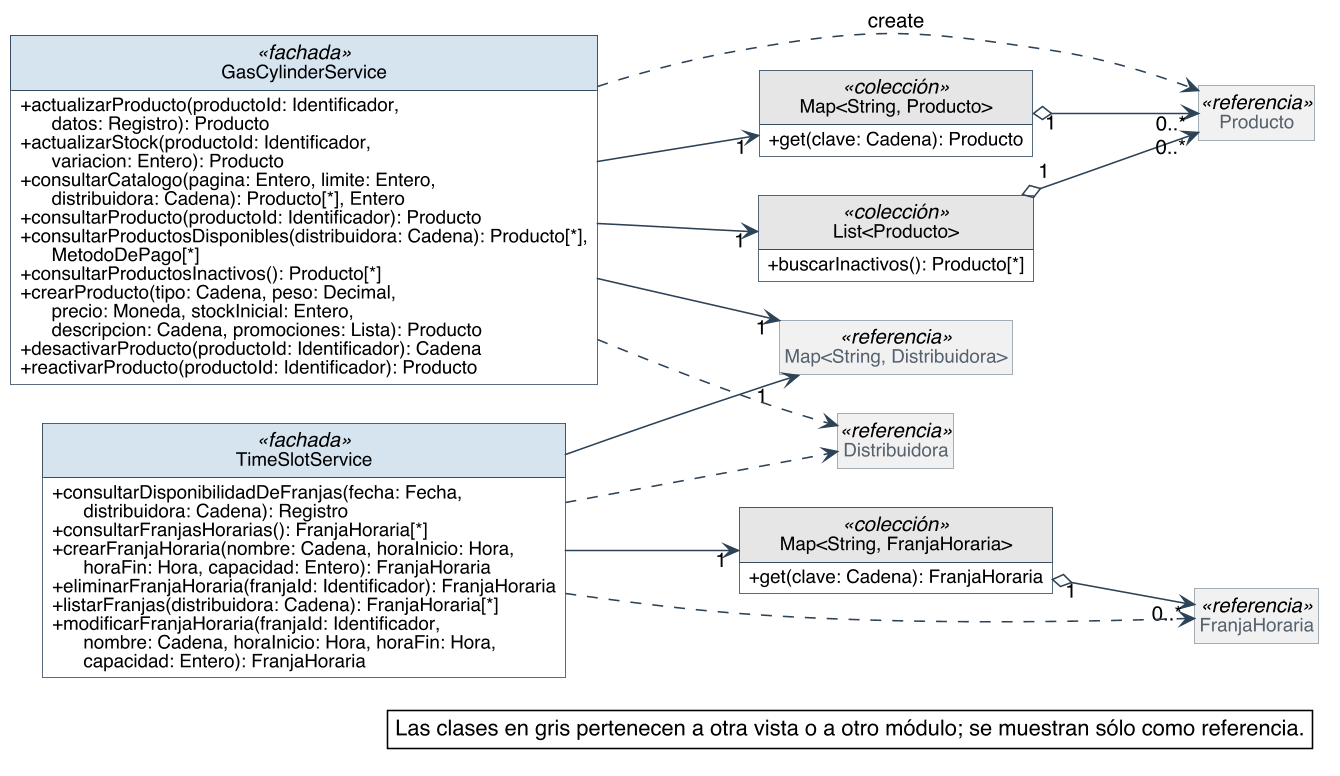

The diagram above was rendered by PlantUML. Its source (embedded in the PNG):
@startuml
skinparam backgroundColor #FFFFFF
skinparam shadowing false
skinparam defaultFontName Helvetica
skinparam defaultFontSize 13
skinparam dpi 150
skinparam nodesep 40
skinparam ranksep 55
skinparam classAttributeIconSize 0
skinparam roundCorner 0
skinparam genericDisplay old
skinparam class {
  BorderColor #2C4257
  BackgroundColor #FFFFFF
  ArrowColor #2C4257
  FontSize 14
  AttributeFontSize 12
  HeaderBackgroundColor #E8EEF3
}
skinparam class<<referencia>> {
  BackgroundColor #F1F1F1
  BorderColor #8A97A3
  FontColor #55616C
}
skinparam class<<fachada>> {
  HeaderBackgroundColor #D6E4F0
}
skinparam class<<use case>> {
  HeaderBackgroundColor #D6E4F0
}
skinparam class<<fabricación pura>> {
  HeaderBackgroundColor #F3E9CF
}
skinparam class<<colección>> {
  HeaderBackgroundColor #E6E6E6
}
skinparam class<<adaptador>> {
  HeaderBackgroundColor #DCEBDD
}
skinparam interface {
  BorderColor #2C4257
  BackgroundColor #FFFFFF
  HeaderBackgroundColor #DCEBDD
  FontSize 14
  AttributeFontSize 12
}
skinparam note {
  BackgroundColor #FFFFFF
  BorderColor #2C4257
}
skinparam packageStyle rectangle
skinparam package {
  BorderColor #8A97A3
  FontSize 13
  FontColor #55616C
}
hide circle
hide empty members

left to right direction
skinparam nodesep 25
skinparam ranksep 90
class GasCylinderService <<fachada>> {
  + actualizarProducto(productoId: Identificador,\n      datos: Registro): Producto
  + actualizarStock(productoId: Identificador,\n      variacion: Entero): Producto
  + consultarCatalogo(pagina: Entero, limite: Entero,\n      distribuidora: Cadena): Producto[*], Entero
  + consultarProducto(productoId: Identificador): Producto
  + consultarProductosDisponibles(distribuidora: Cadena): Producto[*],\n      MetodoDePago[*]
  + consultarProductosInactivos(): Producto[*]
  + crearProducto(tipo: Cadena, peso: Decimal,\n      precio: Moneda, stockInicial: Entero,\n      descripcion: Cadena, promociones: Lista): Producto
  + desactivarProducto(productoId: Identificador): Cadena
  + reactivarProducto(productoId: Identificador): Producto
}
class "Map<String, Producto>" as Map_String_Producto <<colección>> {
  + get(clave: Cadena): Producto
}
class "List<Producto>" as List_Producto <<colección>> {
  + buscarInactivos(): Producto[*]
}
class TimeSlotService <<fachada>> {
  + consultarDisponibilidadDeFranjas(fecha: Fecha,\n      distribuidora: Cadena): Registro
  + consultarFranjasHorarias(): FranjaHoraria[*]
  + crearFranjaHoraria(nombre: Cadena, horaInicio: Hora,\n      horaFin: Hora, capacidad: Entero): FranjaHoraria
  + eliminarFranjaHoraria(franjaId: Identificador): FranjaHoraria
  + listarFranjas(distribuidora: Cadena): FranjaHoraria[*]
  + modificarFranjaHoraria(franjaId: Identificador,\n      nombre: Cadena, horaInicio: Hora, horaFin: Hora,\n      capacidad: Entero): FranjaHoraria
}
class "Map<String, FranjaHoraria>" as Map_String_FranjaHoraria <<colección>> {
  + get(clave: Cadena): FranjaHoraria
}
class Producto <<referencia>>
class FranjaHoraria <<referencia>>
class "Map<String, Distribuidora>" as Map_String_Distribuidora <<referencia>>
class Distribuidora <<referencia>>

Map_String_Producto "1" o--> "0..*" Producto
List_Producto "1" o--> "0..*" Producto
Map_String_FranjaHoraria "1" o--> "0..*" FranjaHoraria
GasCylinderService --> "1" List_Producto
GasCylinderService --> "1" Map_String_Distribuidora
GasCylinderService --> "1" Map_String_Producto
TimeSlotService --> "1" Map_String_Distribuidora
TimeSlotService --> "1" Map_String_FranjaHoraria
GasCylinderService ..> Distribuidora
GasCylinderService ..> Producto : «create»
TimeSlotService ..> Distribuidora
TimeSlotService ..> FranjaHoraria

legend bottom right
  Las clases en gris pertenecen a otra vista o a otro módulo; se muestran sólo como referencia.
endlegend
@enduml